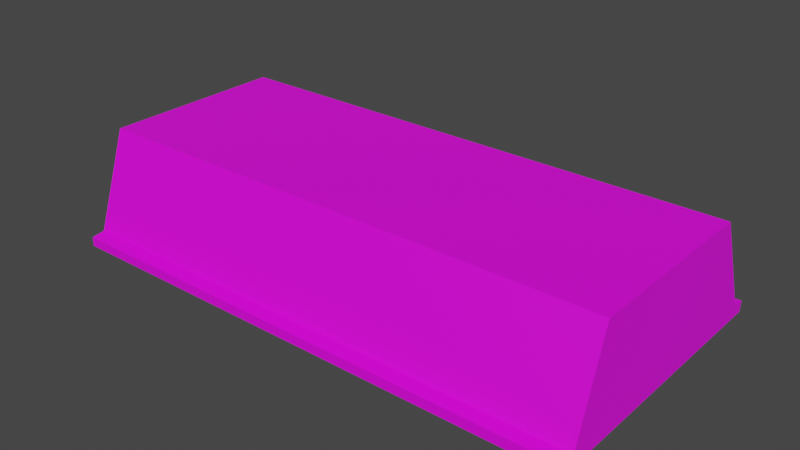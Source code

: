 # Source: Roof_DOUBLE_MID.blend  (saved by Blender 2.82.7; exported with 4.5.12 LTS)
import bpy
from mathutils import Matrix  # noqa: F401  (used for matrix-valued properties, if any)

bpy.ops.wm.read_factory_settings(use_empty=True)
scene = bpy.context.scene
scene.name = 'Scene'

# ---- collections
col_collection = bpy.data.collections.new('Collection'); scene.collection.children.link(col_collection)

# ---- images (referenced by path relative to the original .blend; pixels are not part of the script)
import os
ASSET_DIR = os.environ.get("B2B_ASSET_DIR", "")  # directory of the original .blend (textures are referenced by path, not embedded)
HERE = os.path.dirname(os.path.abspath(__file__))  # packed textures are extracted next to this script under _unpacked/

def load_image(name, relpath, width, height, colorspace="sRGB"):
    """Load a texture the original file referenced (path relative to the .blend, or extracted next to this script)."""
    p = next((c for c in (os.path.join(HERE, relpath), os.path.join(ASSET_DIR, relpath)) if relpath and os.path.exists(c)), "")
    if p:
        img = bpy.data.images.load(p, check_existing=True)
        img.name = name
    else:  # same state as the original file: an image datablock whose file is absent (Cycles renders it pink)
        img = bpy.data.images.new(name, width, height)
        img.source = "FILE"
        img.filepath = "//" + (relpath or name)
    img.colorspace_settings.name = colorspace
    return img
img_roof_single_left_png = load_image('Roof_Single_Left.png', 'Roof_Single_Left.png', 1024, 1024, 'sRGB')

# ---- materials (node trees are filled in below, after node groups)
mat_material = bpy.data.materials.new('Material')
mat_material.use_transparent_shadow = False

# ---- material node trees
mat_material.use_nodes = True; mat_material.node_tree.nodes.clear()
_N = mat_material.node_tree.nodes; _L = mat_material.node_tree.links
n0 = _N.new('ShaderNodeOutputMaterial'); n0.name = 'Material Output'; n0.location = (300, 300)
n1 = _N.new('ShaderNodeBsdfPrincipled'); n1.name = 'Principled BSDF'; n1.location = (10, 300)
n1.distribution = 'GGX'
n1.subsurface_method = 'BURLEY'
n1.inputs[3].default_value = 1.45
n1.inputs[27].default_value = (0.0, 0.0, 0.0, 1.0)
n1.inputs[28].default_value = 1.0
n2 = _N.new('ShaderNodeTexImage'); n2.name = 'Image Texture'; n2.location = (-379, 242)
n2.image = img_roof_single_left_png
_L.new(n1.outputs[0], n0.inputs[0])
_L.new(n2.outputs[0], n1.inputs[0])
n0.is_active_output = True

# ---- world
world_world = bpy.data.worlds.new('World'); scene.world = world_world
world_world.use_nodes = True; world_world.node_tree.nodes.clear()
_N = world_world.node_tree.nodes; _L = world_world.node_tree.links
n0 = _N.new('ShaderNodeOutputWorld'); n0.name = 'World Output'; n0.location = (300, 300)
n1 = _N.new('ShaderNodeBackground'); n1.name = 'Background'; n1.location = (10, 300)
n1.inputs[0].default_value = (0.05088, 0.05088, 0.05088, 1.0)
_L.new(n1.outputs[0], n0.inputs[0])
n0.is_active_output = True
world_world.color = (0.05088, 0.05088, 0.05088)
world_world.use_sun_shadow = False
world_world.sun_shadow_jitter_overblur = 0.0

# ---- meshes
me_cube = bpy.data.meshes.new('Cube')
me_cube.from_pydata([(-4.949, -2.475, -0.4768), (-4.949, -1.791, 1.523), (-4.949, 2.51, -0.4768), (-4.949, 1.705, 1.523), (4.949, -2.475, -0.4768), (4.949, -1.791, 1.523), (4.949, 2.51, -0.4768), (4.949, 1.705, 1.523), (-4.949, -2.405, -0.2737), (-4.949, 2.428, -0.2737), (4.949, 2.428, -0.2737), (4.949, -2.405, -0.2737), (4.949, -2.649, -0.4948), (4.949, -2.648, -0.3073), (-4.949, -2.655, -0.3086), (-4.949, -2.655, -0.4791), (4.949, 2.65, -0.482), (4.949, 2.666, -0.2789), (-4.949, 2.674, -0.4717), (-4.949, 2.674, -0.2687)], [], [(8, 1, 3, 9), (9, 3, 7, 10), (10, 7, 5, 11), (11, 5, 1, 8), (2, 6, 4, 0), (7, 3, 1, 5), (0, 8, 9, 2), (12, 13, 14, 15), (8, 14, 13, 11), (0, 15, 14, 8), (4, 12, 15, 0), (18, 19, 17, 16), (9, 19, 18, 2), (10, 17, 19, 9), (2, 18, 16, 6), (10, 11, 4, 6), (6, 16, 17, 10), (12, 4, 11, 13)])
_uv = me_cube.uv_layers.new(name='UVMap')
_uv.uv.foreach_set('vector', [0.7318, 0.542, 0.8674, 0.5948, 0.8674, 0.8959, 0.7318, 0.9582, 0.5546, 0.1572, 0.5545, 0.3001, 0.1875, 0.3001, 0.1328, 0.1572, 0.04578, 0.2383, 0.1873, 0.3006, 0.1873, 0.6016, 0.04578, 0.6545, 0.1328, 0.7426, 0.1875, 0.6011, 0.5546, 0.6011, 0.5546, 0.7426, 0.9757, 0.4653, 0.6006, 0.465, 0.6005, 0.03625, 0.9756, 0.03652, 0.1876, 0.3001, 0.5547, 0.3001, 0.5549, 0.6015, 0.1878, 0.6015, 0.7165, 0.536, 0.7318, 0.542, 0.7318, 0.9582, 0.7165, 0.9652, 0.1076, 0.8721, 0.1073, 0.8356, 0.5486, 0.8378, 0.5486, 0.871, 0.5546, 0.7431, 0.5546, 0.7653, 0.1148, 0.7637, 0.133, 0.7428, 0.7165, 0.536, 0.7228, 0.5204, 0.7224, 0.5204, 0.7318, 0.542, 0.6005, 0.03625, 0.5878, 0.02128, 0.9757, 0.02064, 0.9756, 0.03652, 0.0925, 0.9386, 0.09247, 0.9235, 0.5351, 0.9235, 0.5346, 0.9384, 0.7318, 0.9582, 0.7322, 0.9793, 0.7169, 0.9793, 0.7165, 0.9652, 0.1324, 0.1572, 0.1142, 0.1368, 0.5547, 0.1364, 0.5547, 0.1575, 0.9757, 0.4653, 0.9757, 0.4794, 0.5883, 0.4771, 0.6006, 0.465, 0.16, 0.7453, 0.1588, 0.274, 0.1786, 0.2672, 0.1798, 0.7532, 0.1798, 0.7532, 0.1803, 0.7669, 0.1605, 0.7685, 0.16, 0.7453, 0.1803, 0.2501, 0.1786, 0.2672, 0.1588, 0.274, 0.162, 0.2503])
me_cube.materials.append(mat_material)
me_cube.use_remesh_fix_poles = True
me_cube.use_remesh_preserve_attributes = False
me_cube.use_mirror_vertex_groups = False
me_cube.update()

# ---- objects
ob_cube = bpy.data.objects.new('Cube', me_cube)

# ---- transforms, parenting, visibility, modifiers, constraints
ob_cube.location = (0.0, 0.0, 2.98e-09)
ob_cube.lineart.crease_threshold = 0.0

# ---- collection membership
col_collection.objects.link(ob_cube)

# ---- scene / render settings (as saved in the file)
scene.frame_start = 1; scene.frame_end = 250; scene.frame_set(1)
scene.render.engine = 'BLENDER_EEVEE_NEXT'
scene.cycles.use_denoising = False
scene.cycles.samples = 128
scene.cycles.sampling_pattern = 'TABULATED_SOBOL'
scene.cycles.use_adaptive_sampling = False
scene.cycles.use_light_tree = False
scene.view_settings.view_transform = 'Filmic'
bpy.context.view_layer.update()

# ---- added for rendering (the .blend has no active camera and no usable light): camera, sun
cam_auto = bpy.data.cameras.new('AutoCamera')
cam_auto.lens = 50.0
cam_auto.sensor_width = 36.0
cam_auto.clip_end = 1000.0
ob_auto_camera = bpy.data.objects.new('AutoCamera', cam_auto)
scene.collection.objects.link(ob_auto_camera)
ob_auto_camera.location = (10.5675, -12.6715, 8.96816)
ob_auto_camera.rotation_euler = (1.09748, -7.21219e-08, 0.694738)
scene.camera = ob_auto_camera
light_auto_sun = bpy.data.lights.new('AutoSun', 'SUN')
light_auto_sun.energy = 3.0
light_auto_sun.angle = 0.0523599
ob_auto_sun = bpy.data.objects.new('AutoSun', light_auto_sun)
scene.collection.objects.link(ob_auto_sun)
ob_auto_sun.rotation_euler = (0.872665, 0.174533, 0.523599)
bpy.context.view_layer.update()
